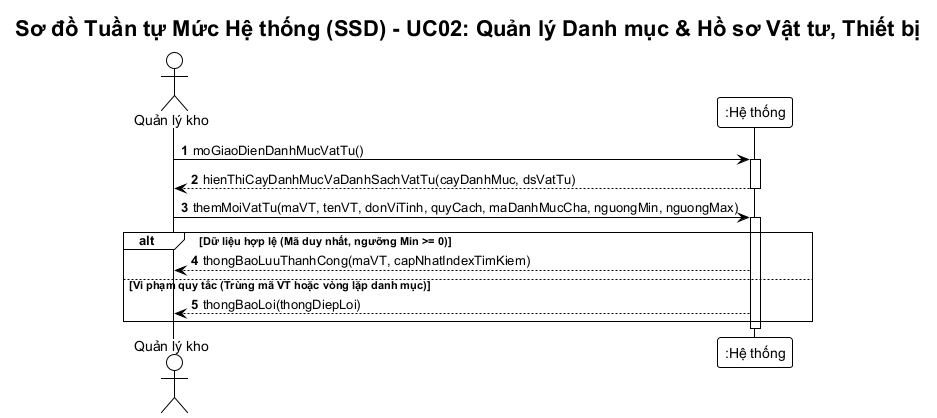

The diagram above was rendered by PlantUML. Its source (embedded in the PNG):
@startuml ssd-danh-muc-vat-tu
!theme plain
autonumber
skinparam responseMessageBelowArrow true
skinparam defaultFontName "Arial"

title Sơ đồ Tuần tự Mức Hệ thống (SSD) - UC02: Quản lý Danh mục & Hồ sơ Vật tư, Thiết bị

actor "Quản lý kho" as QLK
participant ":Hệ thống" as Sys

QLK -> Sys: moGiaoDienDanhMucVatTu()
activate Sys
Sys --> QLK: hienThiCayDanhMucVaDanhSachVatTu(cayDanhMuc, dsVatTu)
deactivate Sys

QLK -> Sys: themMoiVatTu(maVT, tenVT, donViTinh, quyCach, maDanhMucCha, nguongMin, nguongMax)
activate Sys
alt Dữ liệu hợp lệ (Mã duy nhất, ngưỡng Min >= 0)
    Sys --> QLK: thongBaoLuuThanhCong(maVT, capNhatIndexTimKiem)
else Vi phạm quy tắc (Trùng mã VT hoặc vòng lặp danh mục)
    Sys --> QLK: thongBaoLoi(thongDiepLoi)
end
deactivate Sys
@enduml